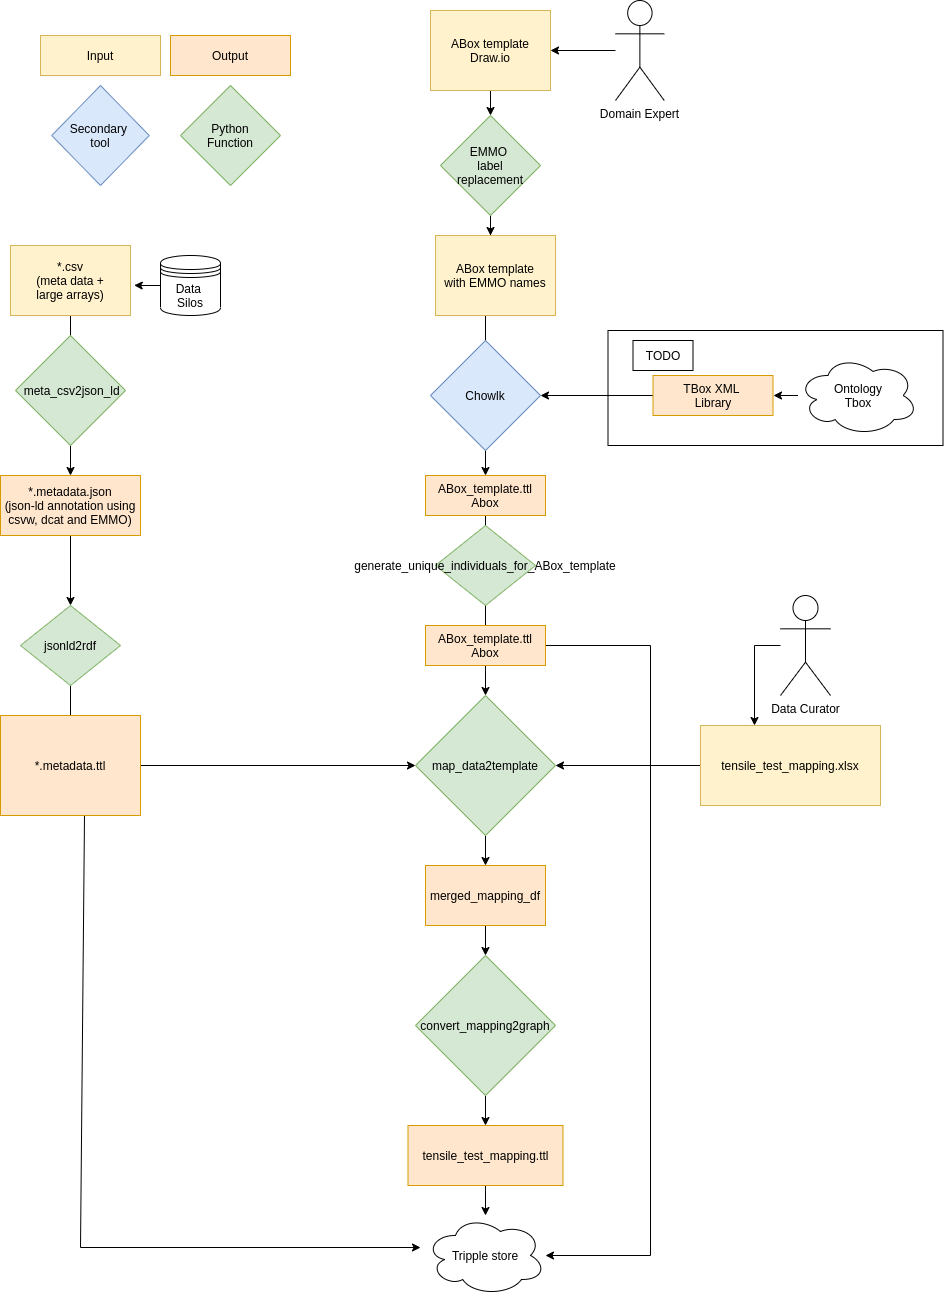

The diagram above was exported from draw.io. Its source (the exported page's mxGraphModel, read from the mxfile embedded in the PNG):
<mxGraphModel dx="2205" dy="1925" grid="1" gridSize="10" guides="1" tooltips="1" connect="1" arrows="1" fold="1" page="1" pageScale="1" pageWidth="850" pageHeight="1100" math="0" shadow="0">
  <root>
    <mxCell id="0" />
    <mxCell id="1" parent="0" />
    <mxCell id="izyyXQDNX61zD0HlLHGu-1" value="" style="rounded=0;whiteSpace=wrap;html=1;snapToPoint=1;points=[[0.1,0],[0.2,0],[0.3,0],[0.4,0],[0.5,0],[0.6,0],[0.7,0],[0.8,0],[0.9,0],[0,0.1],[0,0.3],[0,0.5],[0,0.7],[0,0.9],[0.1,1],[0.2,1],[0.3,1],[0.4,1],[0.5,1],[0.6,1],[0.7,1],[0.8,1],[0.9,1],[1,0.1],[1,0.3],[1,0.5],[1,0.7],[1,0.9]];" parent="1" vertex="1">
      <mxGeometry x="477.5" y="125" width="335" height="115" as="geometry" />
    </mxCell>
    <mxCell id="jyWhwDRH-m9xdt2un116-1" value="" style="edgeStyle=orthogonalEdgeStyle;rounded=0;orthogonalLoop=1;jettySize=auto;html=1;" parent="1" source="jyWhwDRH-m9xdt2un116-2" target="jyWhwDRH-m9xdt2un116-4" edge="1">
      <mxGeometry relative="1" as="geometry" />
    </mxCell>
    <mxCell id="jyWhwDRH-m9xdt2un116-2" value="*.csv&lt;br&gt;(meta data +&lt;br&gt;large arrays)" style="rounded=0;whiteSpace=wrap;html=1;snapToPoint=1;points=[[0.1,0],[0.2,0],[0.3,0],[0.4,0],[0.5,0],[0.6,0],[0.7,0],[0.8,0],[0.9,0],[0,0.1],[0,0.3],[0,0.5],[0,0.7],[0,0.9],[0.1,1],[0.2,1],[0.3,1],[0.4,1],[0.5,1],[0.6,1],[0.7,1],[0.8,1],[0.9,1],[1,0.1],[1,0.3],[1,0.5],[1,0.7],[1,0.9]];fillColor=#fff2cc;strokeColor=#d6b656;" parent="1" vertex="1">
      <mxGeometry x="-120" y="40" width="120" height="70" as="geometry" />
    </mxCell>
    <mxCell id="jyWhwDRH-m9xdt2un116-3" style="edgeStyle=orthogonalEdgeStyle;rounded=0;orthogonalLoop=1;jettySize=auto;html=1;entryX=0.5;entryY=0;entryDx=0;entryDy=0;exitX=0.5;exitY=1;exitDx=0;exitDy=0;" parent="1" source="jyWhwDRH-m9xdt2un116-4" target="jyWhwDRH-m9xdt2un116-7" edge="1">
      <mxGeometry relative="1" as="geometry">
        <mxPoint x="-60" y="360" as="sourcePoint" />
      </mxGeometry>
    </mxCell>
    <mxCell id="jyWhwDRH-m9xdt2un116-4" value="*.metadata.json&lt;br&gt;(json-ld annotation using csvw, dcat and EMMO)" style="rounded=0;whiteSpace=wrap;html=1;snapToPoint=1;points=[[0.1,0],[0.2,0],[0.3,0],[0.4,0],[0.5,0],[0.6,0],[0.7,0],[0.8,0],[0.9,0],[0,0.1],[0,0.3],[0,0.5],[0,0.7],[0,0.9],[0.1,1],[0.2,1],[0.3,1],[0.4,1],[0.5,1],[0.6,1],[0.7,1],[0.8,1],[0.9,1],[1,0.1],[1,0.3],[1,0.5],[1,0.7],[1,0.9]];fillColor=#ffe6cc;strokeColor=#d79b00;" parent="1" vertex="1">
      <mxGeometry x="-130" y="270" width="140" height="60" as="geometry" />
    </mxCell>
    <mxCell id="jyWhwDRH-m9xdt2un116-5" value="&amp;nbsp;meta_csv2json_ld" style="rhombus;whiteSpace=wrap;html=1;fillColor=#d5e8d4;strokeColor=#82b366;" parent="1" vertex="1">
      <mxGeometry x="-115" y="130" width="110" height="110" as="geometry" />
    </mxCell>
    <mxCell id="jyWhwDRH-m9xdt2un116-6" style="edgeStyle=orthogonalEdgeStyle;rounded=0;orthogonalLoop=1;jettySize=auto;html=1;entryX=0.5;entryY=0;entryDx=0;entryDy=0;" parent="1" source="jyWhwDRH-m9xdt2un116-7" edge="1">
      <mxGeometry relative="1" as="geometry">
        <mxPoint x="-60" y="580" as="targetPoint" />
      </mxGeometry>
    </mxCell>
    <mxCell id="jyWhwDRH-m9xdt2un116-7" value="jsonld2rdf" style="rhombus;whiteSpace=wrap;html=1;fillColor=#d5e8d4;strokeColor=#82b366;" parent="1" vertex="1">
      <mxGeometry x="-110" y="400" width="100" height="80" as="geometry" />
    </mxCell>
    <mxCell id="KB7zSKOS7gf_iHRMJyk9-2" value="" style="edgeStyle=orthogonalEdgeStyle;rounded=0;orthogonalLoop=1;jettySize=auto;html=1;" parent="1" source="jyWhwDRH-m9xdt2un116-20" target="KB7zSKOS7gf_iHRMJyk9-1" edge="1">
      <mxGeometry relative="1" as="geometry" />
    </mxCell>
    <mxCell id="jyWhwDRH-m9xdt2un116-20" value="ABox template&lt;br&gt;Draw.io" style="rounded=0;whiteSpace=wrap;html=1;snapToPoint=1;points=[[0.1,0],[0.2,0],[0.3,0],[0.4,0],[0.5,0],[0.6,0],[0.7,0],[0.8,0],[0.9,0],[0,0.1],[0,0.3],[0,0.5],[0,0.7],[0,0.9],[0.1,1],[0.2,1],[0.3,1],[0.4,1],[0.5,1],[0.6,1],[0.7,1],[0.8,1],[0.9,1],[1,0.1],[1,0.3],[1,0.5],[1,0.7],[1,0.9]];fillColor=#fff2cc;strokeColor=#d6b656;" parent="1" vertex="1">
      <mxGeometry x="300" y="-195" width="120" height="80" as="geometry" />
    </mxCell>
    <mxCell id="HcfiDXdTYMXKyp-UrXPf-1" value="" style="edgeStyle=orthogonalEdgeStyle;rounded=0;orthogonalLoop=1;jettySize=auto;html=1;entryX=0.5;entryY=0;entryDx=0;entryDy=0;exitX=0.5;exitY=1;exitDx=0;exitDy=0;" parent="1" source="KB7zSKOS7gf_iHRMJyk9-3" target="HcfiDXdTYMXKyp-UrXPf-3" edge="1">
      <mxGeometry relative="1" as="geometry">
        <mxPoint x="355" y="115" as="sourcePoint" />
        <mxPoint x="355" y="275" as="targetPoint" />
        <Array as="points">
          <mxPoint x="355" y="110" />
        </Array>
      </mxGeometry>
    </mxCell>
    <mxCell id="HcfiDXdTYMXKyp-UrXPf-2" value="Chowlk" style="rhombus;whiteSpace=wrap;html=1;fillColor=#dae8fc;strokeColor=#6c8ebf;" parent="1" vertex="1">
      <mxGeometry x="300" y="135" width="110" height="110" as="geometry" />
    </mxCell>
    <mxCell id="HcfiDXdTYMXKyp-UrXPf-8" style="edgeStyle=orthogonalEdgeStyle;rounded=0;orthogonalLoop=1;jettySize=auto;html=1;" parent="1" source="HcfiDXdTYMXKyp-UrXPf-3" target="HcfiDXdTYMXKyp-UrXPf-5" edge="1">
      <mxGeometry relative="1" as="geometry" />
    </mxCell>
    <mxCell id="HcfiDXdTYMXKyp-UrXPf-16" style="edgeStyle=orthogonalEdgeStyle;rounded=0;orthogonalLoop=1;jettySize=auto;html=1;exitX=1;exitY=0.5;exitDx=0;exitDy=0;" parent="1" source="izyyXQDNX61zD0HlLHGu-4" edge="1">
      <mxGeometry relative="1" as="geometry">
        <mxPoint x="415" y="1050" as="targetPoint" />
        <Array as="points">
          <mxPoint x="520" y="440" />
          <mxPoint x="520" y="1050" />
        </Array>
      </mxGeometry>
    </mxCell>
    <mxCell id="HcfiDXdTYMXKyp-UrXPf-3" value="ABox_template.ttl&lt;br&gt;Abox" style="rounded=0;whiteSpace=wrap;html=1;snapToPoint=1;points=[[0.1,0],[0.2,0],[0.3,0],[0.4,0],[0.5,0],[0.6,0],[0.7,0],[0.8,0],[0.9,0],[0,0.1],[0,0.3],[0,0.5],[0,0.7],[0,0.9],[0.1,1],[0.2,1],[0.3,1],[0.4,1],[0.5,1],[0.6,1],[0.7,1],[0.8,1],[0.9,1],[1,0.1],[1,0.3],[1,0.5],[1,0.7],[1,0.9]];fillColor=#ffe6cc;strokeColor=#d79b00;" parent="1" vertex="1">
      <mxGeometry x="295" y="270" width="120" height="40" as="geometry" />
    </mxCell>
    <mxCell id="HcfiDXdTYMXKyp-UrXPf-7" style="edgeStyle=orthogonalEdgeStyle;rounded=0;orthogonalLoop=1;jettySize=auto;html=1;" parent="1" source="HcfiDXdTYMXKyp-UrXPf-4" target="HcfiDXdTYMXKyp-UrXPf-5" edge="1">
      <mxGeometry relative="1" as="geometry" />
    </mxCell>
    <mxCell id="HcfiDXdTYMXKyp-UrXPf-34" style="edgeStyle=orthogonalEdgeStyle;rounded=0;orthogonalLoop=1;jettySize=auto;html=1;" parent="1" source="HcfiDXdTYMXKyp-UrXPf-4" edge="1">
      <mxGeometry relative="1" as="geometry">
        <mxPoint x="290" y="1042" as="targetPoint" />
        <Array as="points">
          <mxPoint x="-50" y="1042" />
        </Array>
      </mxGeometry>
    </mxCell>
    <mxCell id="HcfiDXdTYMXKyp-UrXPf-4" value="*.metadata.ttl" style="rounded=0;whiteSpace=wrap;html=1;snapToPoint=1;points=[[0.1,0],[0.2,0],[0.3,0],[0.4,0],[0.5,0],[0.6,0],[0.7,0],[0.8,0],[0.9,0],[0,0.1],[0,0.3],[0,0.5],[0,0.7],[0,0.9],[0.1,1],[0.2,1],[0.3,1],[0.4,1],[0.5,1],[0.6,1],[0.7,1],[0.8,1],[0.9,1],[1,0.1],[1,0.3],[1,0.5],[1,0.7],[1,0.9]];fillColor=#ffe6cc;strokeColor=#d79b00;" parent="1" vertex="1">
      <mxGeometry x="-130" y="510" width="140" height="100" as="geometry" />
    </mxCell>
    <mxCell id="HcfiDXdTYMXKyp-UrXPf-11" value="" style="edgeStyle=orthogonalEdgeStyle;rounded=0;orthogonalLoop=1;jettySize=auto;html=1;" parent="1" source="HcfiDXdTYMXKyp-UrXPf-5" target="HcfiDXdTYMXKyp-UrXPf-10" edge="1">
      <mxGeometry relative="1" as="geometry" />
    </mxCell>
    <mxCell id="HcfiDXdTYMXKyp-UrXPf-5" value="map_data2template" style="rhombus;whiteSpace=wrap;html=1;fillColor=#d5e8d4;strokeColor=#82b366;" parent="1" vertex="1">
      <mxGeometry x="285" y="490" width="140" height="140" as="geometry" />
    </mxCell>
    <mxCell id="HcfiDXdTYMXKyp-UrXPf-9" style="edgeStyle=orthogonalEdgeStyle;rounded=0;orthogonalLoop=1;jettySize=auto;html=1;entryX=1;entryY=0.5;entryDx=0;entryDy=0;" parent="1" source="HcfiDXdTYMXKyp-UrXPf-6" target="HcfiDXdTYMXKyp-UrXPf-5" edge="1">
      <mxGeometry relative="1" as="geometry" />
    </mxCell>
    <mxCell id="HcfiDXdTYMXKyp-UrXPf-6" value="tensile_test_mapping.xlsx" style="rounded=0;whiteSpace=wrap;html=1;snapToPoint=1;points=[[0.1,0],[0.2,0],[0.3,0],[0.4,0],[0.5,0],[0.6,0],[0.7,0],[0.8,0],[0.9,0],[0,0.1],[0,0.3],[0,0.5],[0,0.7],[0,0.9],[0.1,1],[0.2,1],[0.3,1],[0.4,1],[0.5,1],[0.6,1],[0.7,1],[0.8,1],[0.9,1],[1,0.1],[1,0.3],[1,0.5],[1,0.7],[1,0.9]];fillColor=#fff2cc;strokeColor=#d6b656;" parent="1" vertex="1">
      <mxGeometry x="570" y="520" width="180" height="80" as="geometry" />
    </mxCell>
    <mxCell id="HcfiDXdTYMXKyp-UrXPf-13" value="" style="edgeStyle=orthogonalEdgeStyle;rounded=0;orthogonalLoop=1;jettySize=auto;html=1;" parent="1" source="HcfiDXdTYMXKyp-UrXPf-10" target="HcfiDXdTYMXKyp-UrXPf-12" edge="1">
      <mxGeometry relative="1" as="geometry" />
    </mxCell>
    <mxCell id="HcfiDXdTYMXKyp-UrXPf-10" value="merged_mapping_df" style="whiteSpace=wrap;html=1;fillColor=#ffe6cc;strokeColor=#d79b00;" parent="1" vertex="1">
      <mxGeometry x="295" y="660" width="120" height="60" as="geometry" />
    </mxCell>
    <mxCell id="HcfiDXdTYMXKyp-UrXPf-15" value="" style="edgeStyle=orthogonalEdgeStyle;rounded=0;orthogonalLoop=1;jettySize=auto;html=1;" parent="1" source="HcfiDXdTYMXKyp-UrXPf-12" target="HcfiDXdTYMXKyp-UrXPf-14" edge="1">
      <mxGeometry relative="1" as="geometry" />
    </mxCell>
    <mxCell id="HcfiDXdTYMXKyp-UrXPf-12" value="convert_mapping2graph" style="rhombus;whiteSpace=wrap;html=1;fillColor=#d5e8d4;strokeColor=#82b366;" parent="1" vertex="1">
      <mxGeometry x="285" y="750" width="140" height="140" as="geometry" />
    </mxCell>
    <mxCell id="HcfiDXdTYMXKyp-UrXPf-17" style="edgeStyle=orthogonalEdgeStyle;rounded=0;orthogonalLoop=1;jettySize=auto;html=1;" parent="1" source="HcfiDXdTYMXKyp-UrXPf-14" edge="1">
      <mxGeometry relative="1" as="geometry">
        <mxPoint x="355" y="1010" as="targetPoint" />
      </mxGeometry>
    </mxCell>
    <mxCell id="HcfiDXdTYMXKyp-UrXPf-14" value="tensile_test_mapping.ttl" style="whiteSpace=wrap;html=1;fillColor=#ffe6cc;strokeColor=#d79b00;" parent="1" vertex="1">
      <mxGeometry x="277.5" y="920" width="155" height="60" as="geometry" />
    </mxCell>
    <mxCell id="HcfiDXdTYMXKyp-UrXPf-19" value="Input" style="rounded=0;whiteSpace=wrap;html=1;snapToPoint=1;points=[[0.1,0],[0.2,0],[0.3,0],[0.4,0],[0.5,0],[0.6,0],[0.7,0],[0.8,0],[0.9,0],[0,0.1],[0,0.3],[0,0.5],[0,0.7],[0,0.9],[0.1,1],[0.2,1],[0.3,1],[0.4,1],[0.5,1],[0.6,1],[0.7,1],[0.8,1],[0.9,1],[1,0.1],[1,0.3],[1,0.5],[1,0.7],[1,0.9]];fillColor=#fff2cc;strokeColor=#d6b656;" parent="1" vertex="1">
      <mxGeometry x="-90" y="-170" width="120" height="40" as="geometry" />
    </mxCell>
    <mxCell id="HcfiDXdTYMXKyp-UrXPf-20" value="Output" style="rounded=0;whiteSpace=wrap;html=1;snapToPoint=1;points=[[0.1,0],[0.2,0],[0.3,0],[0.4,0],[0.5,0],[0.6,0],[0.7,0],[0.8,0],[0.9,0],[0,0.1],[0,0.3],[0,0.5],[0,0.7],[0,0.9],[0.1,1],[0.2,1],[0.3,1],[0.4,1],[0.5,1],[0.6,1],[0.7,1],[0.8,1],[0.9,1],[1,0.1],[1,0.3],[1,0.5],[1,0.7],[1,0.9]];fillColor=#ffe6cc;strokeColor=#d79b00;" parent="1" vertex="1">
      <mxGeometry x="40" y="-170" width="120" height="40" as="geometry" />
    </mxCell>
    <mxCell id="HcfiDXdTYMXKyp-UrXPf-21" value="Secondary&amp;nbsp;&lt;br&gt;tool" style="rhombus;whiteSpace=wrap;html=1;fillColor=#dae8fc;strokeColor=#6c8ebf;" parent="1" vertex="1">
      <mxGeometry x="-78.75" y="-120" width="97.5" height="100" as="geometry" />
    </mxCell>
    <mxCell id="HcfiDXdTYMXKyp-UrXPf-22" value="Python&lt;br&gt;Function" style="rhombus;whiteSpace=wrap;html=1;fillColor=#d5e8d4;strokeColor=#82b366;" parent="1" vertex="1">
      <mxGeometry x="50" y="-120" width="100" height="100" as="geometry" />
    </mxCell>
    <mxCell id="HcfiDXdTYMXKyp-UrXPf-27" style="edgeStyle=orthogonalEdgeStyle;rounded=0;orthogonalLoop=1;jettySize=auto;html=1;entryX=0.3;entryY=0;entryDx=0;entryDy=0;" parent="1" source="HcfiDXdTYMXKyp-UrXPf-23" target="HcfiDXdTYMXKyp-UrXPf-6" edge="1">
      <mxGeometry relative="1" as="geometry">
        <Array as="points">
          <mxPoint x="624" y="440" />
        </Array>
      </mxGeometry>
    </mxCell>
    <mxCell id="HcfiDXdTYMXKyp-UrXPf-23" value="Data Curator" style="shape=umlActor;verticalLabelPosition=bottom;verticalAlign=top;html=1;outlineConnect=0;" parent="1" vertex="1">
      <mxGeometry x="650" y="390" width="50" height="100" as="geometry" />
    </mxCell>
    <mxCell id="HcfiDXdTYMXKyp-UrXPf-28" style="edgeStyle=orthogonalEdgeStyle;rounded=0;orthogonalLoop=1;jettySize=auto;html=1;entryX=1;entryY=0.5;entryDx=0;entryDy=0;" parent="1" source="HcfiDXdTYMXKyp-UrXPf-26" target="jyWhwDRH-m9xdt2un116-20" edge="1">
      <mxGeometry relative="1" as="geometry" />
    </mxCell>
    <mxCell id="HcfiDXdTYMXKyp-UrXPf-26" value="Domain Expert" style="shape=umlActor;verticalLabelPosition=bottom;verticalAlign=top;html=1;outlineConnect=0;" parent="1" vertex="1">
      <mxGeometry x="485" y="-205" width="48.75" height="100" as="geometry" />
    </mxCell>
    <mxCell id="HcfiDXdTYMXKyp-UrXPf-32" style="edgeStyle=orthogonalEdgeStyle;rounded=0;orthogonalLoop=1;jettySize=auto;html=1;entryX=1.031;entryY=0.569;entryDx=0;entryDy=0;entryPerimeter=0;" parent="1" source="HcfiDXdTYMXKyp-UrXPf-31" target="jyWhwDRH-m9xdt2un116-2" edge="1">
      <mxGeometry relative="1" as="geometry" />
    </mxCell>
    <mxCell id="HcfiDXdTYMXKyp-UrXPf-31" value="Data&amp;nbsp;&lt;br&gt;Silos" style="shape=datastore;whiteSpace=wrap;html=1;" parent="1" vertex="1">
      <mxGeometry x="30" y="50" width="60" height="60" as="geometry" />
    </mxCell>
    <mxCell id="HcfiDXdTYMXKyp-UrXPf-33" value="&lt;span&gt;Tripple store&lt;/span&gt;" style="ellipse;shape=cloud;whiteSpace=wrap;html=1;" parent="1" vertex="1">
      <mxGeometry x="295" y="1010" width="120" height="80" as="geometry" />
    </mxCell>
    <mxCell id="gm1up1zi-kN-ThjgBmli-5" value="" style="edgeStyle=orthogonalEdgeStyle;rounded=0;orthogonalLoop=1;jettySize=auto;html=1;" parent="1" source="gm1up1zi-kN-ThjgBmli-1" target="gm1up1zi-kN-ThjgBmli-4" edge="1">
      <mxGeometry relative="1" as="geometry" />
    </mxCell>
    <mxCell id="gm1up1zi-kN-ThjgBmli-1" value="&lt;span&gt;Ontology&lt;br&gt;Tbox&lt;br&gt;&lt;/span&gt;" style="ellipse;shape=cloud;whiteSpace=wrap;html=1;" parent="1" vertex="1">
      <mxGeometry x="667.5" y="150" width="120" height="80" as="geometry" />
    </mxCell>
    <mxCell id="gm1up1zi-kN-ThjgBmli-6" style="edgeStyle=orthogonalEdgeStyle;rounded=0;orthogonalLoop=1;jettySize=auto;html=1;entryX=1;entryY=0.5;entryDx=0;entryDy=0;" parent="1" source="gm1up1zi-kN-ThjgBmli-4" target="HcfiDXdTYMXKyp-UrXPf-2" edge="1">
      <mxGeometry relative="1" as="geometry" />
    </mxCell>
    <mxCell id="gm1up1zi-kN-ThjgBmli-4" value="TBox XML&amp;nbsp;&lt;br&gt;Library" style="rounded=0;whiteSpace=wrap;html=1;snapToPoint=1;points=[[0.1,0],[0.2,0],[0.3,0],[0.4,0],[0.5,0],[0.6,0],[0.7,0],[0.8,0],[0.9,0],[0,0.1],[0,0.3],[0,0.5],[0,0.7],[0,0.9],[0.1,1],[0.2,1],[0.3,1],[0.4,1],[0.5,1],[0.6,1],[0.7,1],[0.8,1],[0.9,1],[1,0.1],[1,0.3],[1,0.5],[1,0.7],[1,0.9]];fillColor=#ffe6cc;strokeColor=#d79b00;" parent="1" vertex="1">
      <mxGeometry x="522.5" y="170" width="120" height="40" as="geometry" />
    </mxCell>
    <mxCell id="izyyXQDNX61zD0HlLHGu-2" value="TODO" style="rounded=0;whiteSpace=wrap;html=1;snapToPoint=1;points=[[0.1,0],[0.2,0],[0.3,0],[0.4,0],[0.5,0],[0.6,0],[0.7,0],[0.8,0],[0.9,0],[0,0.1],[0,0.3],[0,0.5],[0,0.7],[0,0.9],[0.1,1],[0.2,1],[0.3,1],[0.4,1],[0.5,1],[0.6,1],[0.7,1],[0.8,1],[0.9,1],[1,0.1],[1,0.3],[1,0.5],[1,0.7],[1,0.9]];" parent="1" vertex="1">
      <mxGeometry x="502.5" y="135.00000000000023" width="60" height="30" as="geometry" />
    </mxCell>
    <mxCell id="izyyXQDNX61zD0HlLHGu-3" value="generate_unique_individuals_for_ABox_template" style="rhombus;whiteSpace=wrap;html=1;fillColor=#d5e8d4;strokeColor=#82b366;" parent="1" vertex="1">
      <mxGeometry x="305" y="320" width="100" height="80" as="geometry" />
    </mxCell>
    <mxCell id="izyyXQDNX61zD0HlLHGu-4" value="ABox_template.ttl&lt;br&gt;Abox" style="rounded=0;whiteSpace=wrap;html=1;snapToPoint=1;points=[[0.1,0],[0.2,0],[0.3,0],[0.4,0],[0.5,0],[0.6,0],[0.7,0],[0.8,0],[0.9,0],[0,0.1],[0,0.3],[0,0.5],[0,0.7],[0,0.9],[0.1,1],[0.2,1],[0.3,1],[0.4,1],[0.5,1],[0.6,1],[0.7,1],[0.8,1],[0.9,1],[1,0.1],[1,0.3],[1,0.5],[1,0.7],[1,0.9]];fillColor=#ffe6cc;strokeColor=#d79b00;" parent="1" vertex="1">
      <mxGeometry x="295" y="420" width="120" height="40" as="geometry" />
    </mxCell>
    <mxCell id="KB7zSKOS7gf_iHRMJyk9-4" value="" style="edgeStyle=orthogonalEdgeStyle;rounded=0;orthogonalLoop=1;jettySize=auto;html=1;" parent="1" source="KB7zSKOS7gf_iHRMJyk9-1" edge="1">
      <mxGeometry relative="1" as="geometry">
        <mxPoint x="360" y="30" as="targetPoint" />
      </mxGeometry>
    </mxCell>
    <mxCell id="KB7zSKOS7gf_iHRMJyk9-1" value="EMMO&amp;nbsp;&lt;br&gt;label&lt;br&gt;replacement&lt;br&gt;" style="rhombus;whiteSpace=wrap;html=1;fillColor=#d5e8d4;strokeColor=#82b366;" parent="1" vertex="1">
      <mxGeometry x="310" y="-90" width="100" height="100" as="geometry" />
    </mxCell>
    <mxCell id="KB7zSKOS7gf_iHRMJyk9-3" value="ABox template&lt;br&gt;with EMMO names" style="rounded=0;whiteSpace=wrap;html=1;snapToPoint=1;points=[[0.1,0],[0.2,0],[0.3,0],[0.4,0],[0.5,0],[0.6,0],[0.7,0],[0.8,0],[0.9,0],[0,0.1],[0,0.3],[0,0.5],[0,0.7],[0,0.9],[0.1,1],[0.2,1],[0.3,1],[0.4,1],[0.5,1],[0.6,1],[0.7,1],[0.8,1],[0.9,1],[1,0.1],[1,0.3],[1,0.5],[1,0.7],[1,0.9]];fillColor=#fff2cc;strokeColor=#d6b656;" parent="1" vertex="1">
      <mxGeometry x="305" y="30" width="120" height="80" as="geometry" />
    </mxCell>
  </root>
</mxGraphModel>